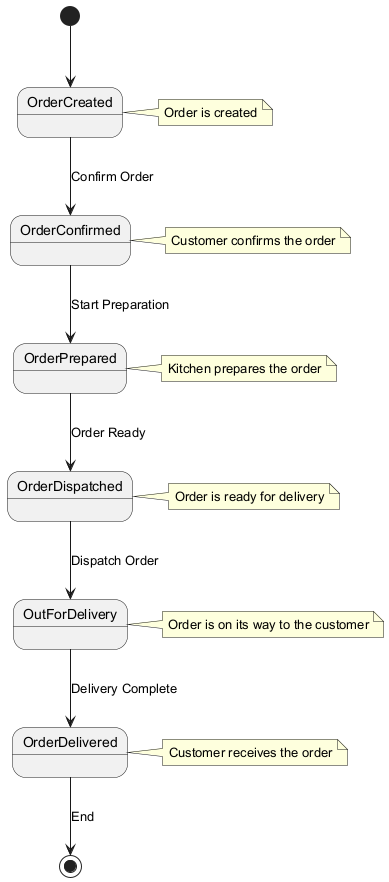

The diagram above was rendered by PlantUML. Its source (embedded in the PNG):
@startuml
[*] --> OrderCreated

OrderCreated --> OrderConfirmed : Confirm Order
OrderConfirmed --> OrderPrepared : Start Preparation
OrderPrepared --> OrderDispatched : Order Ready
OrderDispatched --> OutForDelivery : Dispatch Order
OutForDelivery --> OrderDelivered : Delivery Complete
OrderDelivered --> [*] : End

note right of OrderCreated
    Order is created
end note

note right of OrderConfirmed
    Customer confirms the order
end note

note right of OrderPrepared
    Kitchen prepares the order
end note

note right of OrderDispatched
    Order is ready for delivery
end note

note right of OutForDelivery
    Order is on its way to the customer
end note

note right of OrderDelivered
    Customer receives the order
end note
@enduml